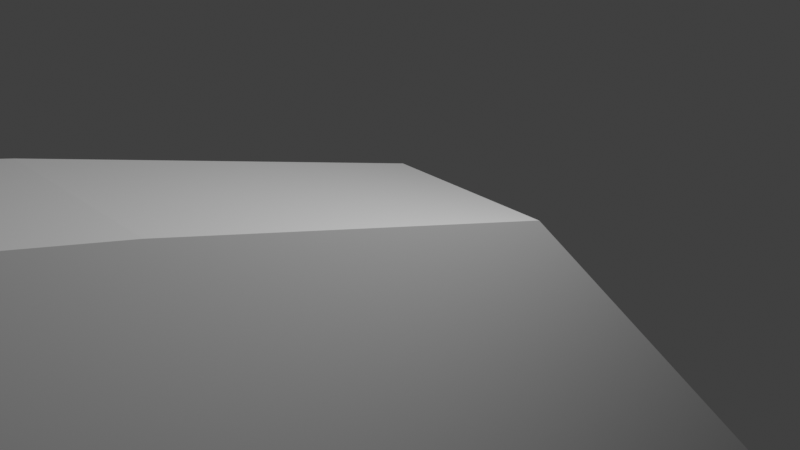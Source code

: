 # Source: level1.blend  (saved by Blender 4.2.66; exported with 4.5.12 LTS)
import bpy
from mathutils import Matrix  # noqa: F401  (used for matrix-valued properties, if any)

bpy.ops.wm.read_factory_settings(use_empty=True)
scene = bpy.context.scene
scene.name = 'Scene'

# ---- collections
col_collection = bpy.data.collections.new('Collection'); scene.collection.children.link(col_collection)

# ---- world
world_world = bpy.data.worlds.new('World'); scene.world = world_world
world_world.use_nodes = True; world_world.node_tree.nodes.clear()
_N = world_world.node_tree.nodes; _L = world_world.node_tree.links
n0 = _N.new('ShaderNodeOutputWorld'); n0.name = 'World Output'; n0.location = (300, 300)
n1 = _N.new('ShaderNodeBackground'); n1.name = 'Background'; n1.location = (10, 300)
n1.inputs[0].default_value = (0.05088, 0.05088, 0.05088, 1.0)
_L.new(n1.outputs[0], n0.inputs[0])
n0.is_active_output = True
world_world.color = (0.05088, 0.05088, 0.05088)
world_world.sun_shadow_jitter_overblur = 0.0

# ---- cameras
cam_camera = bpy.data.cameras.new('Camera')
cam_camera.clip_end = 100.0
cam_camera.ortho_scale = 7.314

# ---- lights
light_light = bpy.data.lights.new('Light', 'POINT')
light_light.energy = 1000.0
light_light.shadow_soft_size = 0.1

# ---- meshes
me_plane = bpy.data.meshes.new('Plane')
me_plane.from_pydata([(-1.0, -3.438, 1.355), (1.0, -3.438, 1.355), (-1.0, 1.0, 0.0), (1.0, 1.0, 0.0), (-1.0, -14.88, 4.402), (1.0, -14.88, 4.402), (-1.0, -36.56, 7.077), (1.0, -36.56, 7.077), (-1.0, -62.7, 9.042), (1.0, -62.7, 9.042), (-1.0, -85.29, 10.13), (1.0, -85.29, 10.13), (-1.0, -91.33, 11.81), (1.0, -91.33, 11.81), (-1.0, -95.89, 17.92), (1.0, -95.89, 17.92), (-1.0, -98.63, 41.16), (1.0, -98.63, 41.16), (-1.0, -102.8, -22.36), (1.0, -102.8, -22.36), (-1.0, -6.865, -44.53), (1.0, -6.865, -44.53), (-1.0, 12.76, -40.91), (1.0, 12.76, -40.91), (-1.0, 6.688, -6.039), (1.0, 6.688, -6.039), (-1.0, 9.918, -16.36), (1.0, 9.918, -16.36), (-1.0, 10.87, -19.65), (1.0, 10.87, -19.65), (-1.0, -111.2, 120.4), (1.0, -111.2, 120.4), (-1.0, -148.8, -19.35), (1.0, -148.8, -19.35)], [], [(0, 1, 3, 2), (1, 0, 4, 5), (5, 4, 6, 7), (7, 6, 8, 9), (9, 8, 10, 11), (11, 10, 12, 13), (13, 12, 14, 15), (15, 14, 16, 17), (19, 17, 31, 33), (19, 18, 20, 21), (21, 20, 22, 23), (2, 3, 25, 24), (24, 25, 27, 26), (23, 22, 28, 29), (27, 29, 28, 26), (2, 24, 26, 28, 22, 20, 18, 16, 14, 12, 10, 8, 6, 4, 0), (1, 5, 7, 9, 11, 13, 15, 17, 19, 21, 23, 29, 27, 25, 3), (31, 30, 32, 33), (18, 19, 33, 32), (16, 18, 32, 30), (17, 16, 30, 31)])
_uv = me_plane.uv_layers.new(name='UVMap')
_uv.uv.foreach_set('vector', [0.0, 0.0, 1.0, 0.0, 1.0, 1.0, 0.0, 1.0, 1.0, 0.0, 0.0, 0.0, 0.0, 0.0, 1.0, 0.0, 1.0, 0.0, 0.0, 0.0, 0.0, 0.0, 1.0, 0.0, 1.0, 0.0, 0.0, 0.0, 0.0, 0.0, 1.0, 0.0, 1.0, 0.0, 0.0, 0.0, 0.0, 0.0, 1.0, 0.0, 1.0, 0.0, 0.0, 0.0, 0.0, 0.0, 1.0, 0.0, 1.0, 0.0, 0.0, 0.0, 0.0, 0.0, 1.0, 0.0, 1.0, 0.0, 0.0, 0.0, 0.0, 0.0, 1.0, 0.0, 1.0, 0.0, 1.0, 0.0, 1.0, 0.0, 1.0, 0.0, 1.0, 0.0, 0.0, 0.0, 0.0, 0.0, 1.0, 0.0, 1.0, 0.0, 0.0, 0.0, 0.0, 0.0, 1.0, 0.0, 0.0, 1.0, 1.0, 1.0, 1.0, 1.0, 0.0, 1.0, 0.0, 1.0, 1.0, 1.0, 1.0, 1.0, 0.0, 1.0, 1.0, 0.0, 0.0, 0.0, 0.0, 0.0, 1.0, 0.0, 1.0, 1.0, 1.0, 0.0, 0.0, 0.0, 0.0, 1.0, 0.0, 1.0, 0.0, 1.0, 0.0, 1.0, 0.0, 0.0, 0.0, 0.0, 0.0, 0.0, 0.0, 0.0, 0.0, 0.0, 0.0, 0.0, 0.0, 0.0, 0.0, 0.0, 0.0, 0.0, 0.0, 0.0, 0.0, 0.0, 0.0, 0.0, 1.0, 0.0, 1.0, 0.0, 1.0, 0.0, 1.0, 0.0, 1.0, 0.0, 1.0, 0.0, 1.0, 0.0, 1.0, 0.0, 1.0, 0.0, 1.0, 0.0, 1.0, 0.0, 1.0, 0.0, 1.0, 1.0, 1.0, 1.0, 1.0, 1.0, 1.0, 0.0, 0.0, 0.0, 0.0, 0.0, 1.0, 0.0, 0.0, 0.0, 1.0, 0.0, 1.0, 0.0, 0.0, 0.0, 0.0, 0.0, 0.0, 0.0, 0.0, 0.0, 0.0, 0.0, 1.0, 0.0, 0.0, 0.0, 0.0, 0.0, 1.0, 0.0])
me_plane.update()

# ---- objects
ob_light = bpy.data.objects.new('Light', light_light)
ob_camera = bpy.data.objects.new('Camera', cam_camera)
ob_plane = bpy.data.objects.new('Plane', me_plane)

# ---- transforms, parenting, visibility, modifiers, constraints
ob_light.location = (4.076, 1.005, 5.904)
ob_light.rotation_euler = (0.6503, 0.05522, 1.866)
ob_light.lock_rotations_4d = False
ob_light.empty_display_type = 'ARROWS'
ob_light.color = (0.0, 0.0, 0.0, 0.0)
ob_light.lineart.crease_threshold = 0.0
ob_camera.location = (7.359, -6.926, 4.958)
ob_camera.rotation_euler = (1.109, 0.0, 0.8149)
ob_camera.lock_rotations_4d = False
ob_camera.empty_display_type = 'ARROWS'
ob_camera.color = (0.0, 0.0, 0.0, 0.0)
ob_camera.display_type = 'WIRE'
ob_camera.lineart.crease_threshold = 0.0
ob_plane.location = (0.0, 0.0, 0.0)

# ---- collection membership
col_collection.objects.link(ob_light)
col_collection.objects.link(ob_camera)
col_collection.objects.link(ob_plane)

# ---- scene / render settings (as saved in the file)
scene.camera = ob_camera
scene.frame_start = 1; scene.frame_end = 250; scene.frame_set(1)
scene.render.engine = 'BLENDER_EEVEE_NEXT'
scene.view_settings.view_transform = 'Standard'
bpy.context.view_layer.update()
